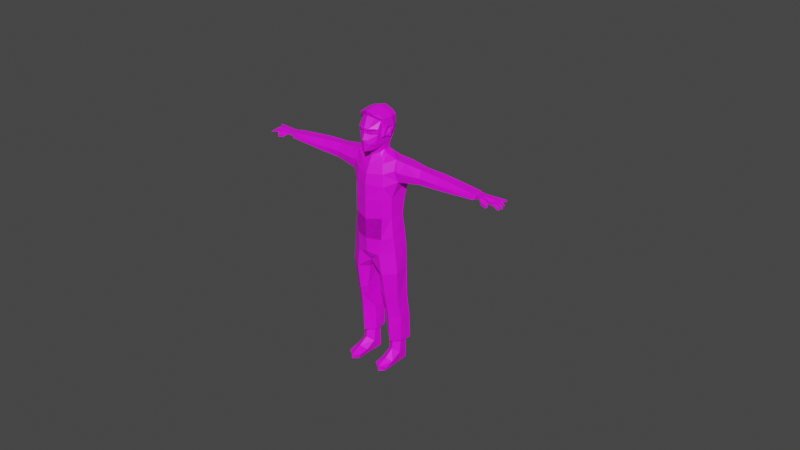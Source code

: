 # Source: dzltmblend.blend  (saved by Blender 2.93.20; exported with 4.5.12 LTS)
import bpy
from mathutils import Matrix  # noqa: F401  (used for matrix-valued properties, if any)

bpy.ops.wm.read_factory_settings(use_empty=True)
scene = bpy.context.scene
scene.name = 'Scene'

# ---- collections
col_collection = bpy.data.collections.new('Collection'); scene.collection.children.link(col_collection)

# ---- images (referenced by path relative to the original .blend; pixels are not part of the script)
import os
ASSET_DIR = os.environ.get("B2B_ASSET_DIR", "")  # directory of the original .blend (textures are referenced by path, not embedded)
HERE = os.path.dirname(os.path.abspath(__file__))  # packed textures are extracted next to this script under _unpacked/

def load_image(name, relpath, width, height, colorspace="sRGB"):
    """Load a texture the original file referenced (path relative to the .blend, or extracted next to this script)."""
    p = next((c for c in (os.path.join(HERE, relpath), os.path.join(ASSET_DIR, relpath)) if relpath and os.path.exists(c)), "")
    if p:
        img = bpy.data.images.load(p, check_existing=True)
        img.name = name
    else:  # same state as the original file: an image datablock whose file is absent (Cycles renders it pink)
        img = bpy.data.images.new(name, width, height)
        img.source = "FILE"
        img.filepath = "//" + (relpath or name)
    img.colorspace_settings.name = colorspace
    return img
img_color_palette_png = load_image('Color Palette.png', 'Color Palette.png', 1024, 1024, 'sRGB')

# ---- materials (node trees are filled in below, after node groups)
mat_renkpaleti = bpy.data.materials.new('RenkPaleti')

# ---- material node trees
mat_renkpaleti.use_nodes = True; mat_renkpaleti.node_tree.nodes.clear()
_N = mat_renkpaleti.node_tree.nodes; _L = mat_renkpaleti.node_tree.links
n0 = _N.new('ShaderNodeBsdfPrincipled'); n0.name = 'Principled BSDF'; n0.location = (10, 300)
n0.distribution = 'GGX'
n0.subsurface_method = 'BURLEY'
n0.inputs[3].default_value = 1.45
n0.inputs[27].default_value = (0.0, 0.0, 0.0, 1.0)
n0.inputs[28].default_value = 1.0
n1 = _N.new('ShaderNodeOutputMaterial'); n1.name = 'Material Output'; n1.location = (300, 300)
n2 = _N.new('ShaderNodeTexImage'); n2.name = 'Image Texture'; n2.location = (-280, 280)
n2.image = img_color_palette_png
_L.new(n0.outputs[0], n1.inputs[0])
_L.new(n2.outputs[0], n0.inputs[0])
n1.is_active_output = True

# ---- world
world_world = bpy.data.worlds.new('World'); scene.world = world_world
world_world.use_nodes = True; world_world.node_tree.nodes.clear()
_N = world_world.node_tree.nodes; _L = world_world.node_tree.links
n0 = _N.new('ShaderNodeOutputWorld'); n0.name = 'World Output'; n0.location = (300, 300)
n1 = _N.new('ShaderNodeBackground'); n1.name = 'Background'; n1.location = (10, 300)
n1.inputs[0].default_value = (0.05088, 0.05088, 0.05088, 1.0)
_L.new(n1.outputs[0], n0.inputs[0])
n0.is_active_output = True
world_world.color = (0.05088, 0.05088, 0.05088)
world_world.use_sun_shadow = False
world_world.sun_shadow_jitter_overblur = 0.0

# ---- meshes
me_plane = bpy.data.meshes.new('Plane')
me_plane.from_pydata([(0.07906, 1.498, 1.759), (0.1097, 1.44, 1.579), (0.0, 1.425, 1.798), (0.0, 1.315, 1.598), (0.1097, 1.42, 1.576), (0.07906, 1.498, 1.759), (0.1097, 1.44, 1.579), (0.3726, 1.642, 1.759), (0.3428, 1.618, 1.612), (0.0, 1.361, 1.541), (0.1698, 1.47, 1.433), (0.3211, 1.631, 1.45), (0.0, 1.375, 1.469), (0.0, 1.392, 1.362), (0.1292, 1.51, 1.229), (0.0, 1.409, 1.182), (0.3211, 1.631, 1.45), (0.3211, 1.631, 1.45), (0.2706, 1.697, 1.298), (0.1292, 1.51, 1.229), (0.3643, 1.929, 1.479), (0.3476, 1.894, 1.401), (0.3748, 1.919, 1.629), (0.3848, 1.923, 1.774), (0.0, 1.425, 1.798), (0.0, 1.425, 1.798), (0.1361, 1.467, 1.961), (0.0, 1.414, 1.97), (0.0, 1.414, 1.97), (0.3719, 1.636, 1.951), (0.1361, 1.467, 1.961), (0.0, 1.414, 1.97), (0.2309, 1.641, 2.289), (0.0, 1.57, 2.339), (0.3719, 1.779, 2.188), (0.3848, 1.933, 1.947), (0.3848, 1.933, 1.947), (0.1543, 1.685, 1.189), (0.0, 1.548, 1.149), (0.2496, 1.892, 1.261), (0.3638, 2.017, 1.476), (0.3281, 1.987, 1.357), (0.0, 1.382, 1.43), (0.0, 1.385, 1.407), (0.2664, 1.539, 2.402), (0.0, 1.739, 1.153), (0.0, 1.515, 2.516), (0.4538, 1.81, 2.244), (0.3437, 1.749, 2.401), (0.0, 1.689, 2.517), (0.4575, 1.901, 2.25), (0.3437, 2.116, 2.441), (0.0, 2.081, 2.561), (0.465, 2.187, 2.256), (0.4575, 1.901, 2.25), (0.4538, 1.81, 2.244), (0.4575, 1.901, 2.25), (0.5018, 2.237, 1.955), (0.5029, 1.962, 1.977), (0.3727, 1.782, 1.632), (0.4789, 1.865, 1.977), (0.4342, 1.824, 1.676), (0.3855, 2.017, 1.94), (0.4538, 1.81, 2.244), (0.3864, 1.815, 1.954), (0.4789, 1.865, 1.977), (0.3864, 1.815, 1.954), (0.3437, 2.359, 2.413), (0.445, 1.881, 1.674), (0.3855, 2.202, 1.921), (0.4619, 2.126, 1.631), (0.3714, 2.061, 1.604), (0.427, 2.421, 2.251), (0.0, 2.427, 2.482), (0.3631, 2.517, 1.921), (0.3422, 2.432, 1.618), (0.3689, 2.312, 1.518), (0.3462, 2.265, 1.393), (0.3437, 2.359, 2.413), (0.0, 2.427, 2.482), (0.3462, 2.265, 1.393), (0.0, 2.525, 2.317), (0.0, 2.616, 1.91), (0.0, 2.522, 1.611), (0.0, 2.395, 1.503), (0.3462, 2.265, 1.393), (0.3462, 2.265, 1.393), (0.0, 2.347, 1.371), (0.0, 2.347, 1.371), (0.3462, 2.265, 1.393), (0.3462, 2.265, 1.393), (0.0, 2.347, 1.371), (0.3096, 2.262, 1.283), (0.0, 2.451, 1.051), (0.0, 2.34, 1.246), (0.3748, 1.919, 1.629), (0.3855, 2.017, 1.94), (0.3855, 2.098, 1.921), (0.3714, 2.034, 1.604), (0.4391, 2.043, 1.653), (0.4976, 2.13, 1.911), (0.4962, 2.176, 1.921), (0.4385, 2.075, 1.635), (0.4949, 2.146, 1.777), (0.3778, 2.082, 1.775), (0.4902, 2.1, 1.773), (0.3778, 2.144, 1.777), (0.3799, 1.959, 1.768), (0.2876, 2.04, 1.146), (0.2888, 2.292, 1.122), (0.233, 1.894, 1.075), (0.0, 1.747, 0.9563), (0.3739, 2.064, 1.024), (0.3223, 1.868, 0.9604), (0.0, 2.368, 1.091), (0.0, 1.702, 0.8503), (0.1049, 1.413, 1.931), (0.3265, 1.557, 1.941), (0.1096, 1.423, 1.973), (0.3224, 1.559, 1.974), (0.08389, 1.447, 1.919), (0.3137, 1.594, 1.924), (0.0919, 1.453, 1.967), (0.3224, 1.597, 1.958), (0.2055, 1.483, 1.98), (0.1993, 1.505, 1.927), (0.2062, 1.475, 1.942), (0.1929, 1.516, 1.963), (0.157, 1.504, 1.803), (0.2019, 1.529, 1.772), (0.1766, 1.513, 1.855), (0.2306, 1.541, 1.827), (0.2019, 1.529, 1.772), (0.1892, 1.553, 1.773), (0.2179, 1.566, 1.828), (0.1443, 1.528, 1.804), (0.164, 1.538, 1.856), (0.157, 1.504, 1.803), (0.2019, 1.529, 1.772), (0.1766, 1.513, 1.855), (0.2306, 1.541, 1.827), (0.5286, 1.604, -0.4413), (0.1698, 1.47, 1.433), (0.0, 1.382, 1.43), (0.0, 1.385, 1.407), (0.1698, 1.47, 1.433), (0.0, 1.385, 1.407), (0.1698, 1.47, 1.433), (0.0, 1.382, 1.43), (0.1698, 1.516, 1.432), (0.0, 1.429, 1.425), (0.1698, 1.516, 1.432), (0.7673, 2.04, 0.917), (0.4277, 1.773, 0.7695), (0.0, 1.623, 0.7048), (0.7991, 1.884, 0.577), (0.5066, 1.69, 0.4434), (0.0, 1.487, 0.4195), (0.92, 1.941, 0.2167), (0.5286, 1.604, -1.061), (0.55, 1.644, 0.02478), (0.0, 1.43, 0.06052), (0.0, 1.42, -0.4612), (0.7256, 1.85, -1.056), (0.0, 1.425, -1.151), (0.4832, 1.609, -1.843), (0.7964, 1.852, -1.775), (0.0, 1.439, -1.849), (0.4126, 1.571, -2.422), (0.856, 1.881, -2.276), (0.0, 1.463, -2.353), (0.5135, 1.585, -3.114), (0.9297, 1.873, -3.053), (0.5448, 1.722, -4.013), (0.877, 1.96, -3.953), (0.544, 1.776, -4.296), (0.8535, 1.992, -4.232), (0.5633, 1.861, -4.859), (0.8955, 2.119, -4.831), (0.5663, 1.916, -5.802), (0.8325, 2.189, -5.807), (0.0, 1.568, -2.587), (0.0, 1.672, -2.725), (0.1791, 1.829, -3.106), (0.2743, 1.806, -3.897), (0.288, 1.871, -4.21), (0.2269, 2.123, -4.847), (0.273, 2.19, -5.8), (0.877, 2.101, -4.084), (0.9095, 2.58, -5.803), (0.0, 2.548, -0.9998), (0.8495, 2.36, -0.3881), (0.7938, 2.309, -1.038), (0.8287, 2.386, -1.668), (0.8735, 2.406, -2.17), (0.9095, 2.385, -2.98), (0.9095, 2.408, -4.066), (0.9095, 2.528, -4.843), (0.5576, 2.536, 0.8639), (0.3412, 2.355, 1.055), (1.095, 2.09, 0.8511), (0.7991, 1.884, 0.577), (1.688, 2.16, 0.7772), (1.695, 2.007, 0.5449), (1.692, 2.025, 0.3349), (0.9525, 1.892, 0.5438), (1.078, 2.545, 0.8224), (1.661, 2.489, 0.7522), (1.688, 2.16, 0.7772), (1.661, 2.489, 0.7522), (2.305, 2.467, 0.7408), (2.403, 2.368, 0.7347), (2.388, 2.154, 0.7303), (2.367, 2.025, 0.3612), (2.388, 2.154, 0.7303), (1.695, 2.007, 0.5449), (2.392, 2.032, 0.5206), (3.775, 2.076, 0.6167), (3.753, 2.03, 0.4502), (3.808, 2.085, 0.6002), (3.777, 2.084, 0.4642), (2.52, 2.454, 0.7347), (3.756, 2.411, 0.6236), (3.827, 2.389, 0.5999), (0.0, 2.587, 0.8921), (0.0, 2.695, 0.4411), (0.9691, 2.603, 0.4535), (0.5576, 2.609, 0.4518), (1.699, 2.545, 0.4612), (2.31, 2.51, 0.4324), (2.517, 2.486, 0.4278), (3.75, 2.368, 0.4522), (0.0, 2.595, 0.07164), (0.0, 2.548, -0.412), (3.822, 2.393, 0.4912), (0.5576, 2.497, 0.1797), (0.9333, 2.482, 0.1863), (1.699, 2.456, 0.2124), (2.311, 2.438, 0.2382), (0.9143, 1.939, 0.5387), (0.0, 2.604, -1.672), (0.7333, 1.86, -0.369), (0.0, 2.674, -2.175), (0.0, 1.672, -2.725), (0.0, 1.672, -2.725), (0.0, 1.672, -2.725), (0.1989, 2.414, -3.078), (0.2241, 2.414, -4.001), (0.5135, 1.585, -3.114), (0.5835, 2.558, -3.023), (0.5835, 2.542, -4.001), (0.1791, 1.829, -3.106), (0.0, 2.674, -2.175), (0.0, 1.672, -2.725), (0.1989, 2.414, -3.078), (0.0, 2.674, -2.175), (0.0, 2.574, -2.602), (0.5835, 2.542, -4.001), (0.5835, 2.675, -4.787), (0.5835, 2.665, -5.825), (0.2093, 2.597, -4.855), (0.2764, 2.627, -5.785), (0.5286, 1.604, -1.061), (0.0, 1.425, -1.151), (0.4832, 1.609, -1.843), (0.0, 1.439, -1.849), (0.5286, 1.604, -1.061), (0.0, 1.425, -1.151), (0.4832, 1.609, -1.843), (0.0, 1.439, -1.849), (3.856, 2.381, 0.5986), (3.852, 2.289, 0.6008), (4.012, 2.365, 0.5944), (3.996, 2.014, 0.6023), (3.838, 2.076, 0.5989), (3.844, 2.18, 0.5999), (3.998, 2.147, 0.6022), (4.007, 2.238, 0.6078), (4.011, 2.37, 0.5963), (3.996, 2.014, 0.6023), (4.373, 2.307, 0.5907), (4.398, 2.22, 0.5931), (4.325, 2.399, 0.5938), (4.122, 1.931, 0.4979), (4.246, 1.976, 0.5551), (4.322, 1.889, 0.4731), (4.36, 1.925, 0.5083), (4.557, 2.1, 0.583), (4.579, 2.177, 0.5771), (4.549, 2.298, 0.5837), (4.559, 2.229, 0.5786), (4.52, 2.359, 0.5838), (4.505, 2.423, 0.5867), (4.702, 2.402, 0.578), (4.696, 2.453, 0.5792), (4.708, 2.314, 0.4753), (4.707, 2.248, 0.473), (4.754, 2.079, 0.4537), (4.76, 2.144, 0.454), (4.727, 2.036, 0.4529), (4.555, 2.049, 0.558), (4.529, 1.977, 0.5571), (10.31, 5.015, 1.447), (4.703, 1.956, 0.4611), (4.26, 2.005, 0.5913), (4.375, 2.092, 0.5434), (3.851, 2.288, 0.5286), (4.019, 2.257, 0.5227), (3.855, 2.38, 0.5263), (4.014, 2.381, 0.5345), (3.843, 2.179, 0.5276), (4.011, 2.145, 0.5217), (3.994, 2.015, 0.5305), (3.836, 2.071, 0.5044), (3.994, 2.015, 0.5305), (4.398, 2.209, 0.5152), (4.371, 2.308, 0.519), (4.399, 2.066, 0.5142), (4.258, 2.006, 0.5195), (4.323, 2.399, 0.522), (4.12, 1.931, 0.4261), (4.218, 1.991, 0.456), (4.316, 1.887, 0.4015), (4.358, 1.926, 0.4366), (4.554, 2.059, 0.507), (4.533, 1.97, 0.5078), (4.577, 2.18, 0.5076), (4.552, 2.112, 0.5132), (4.546, 2.23, 0.5081), (4.547, 2.305, 0.512), (4.521, 2.358, 0.5124), (4.503, 2.424, 0.515), (4.699, 2.406, 0.5375), (4.701, 2.45, 0.5399), (4.71, 2.258, 0.4441), (4.71, 2.308, 0.4466), (4.763, 2.141, 0.428), (4.756, 2.08, 0.4274), (4.727, 2.035, 0.4177), (4.706, 1.956, 0.4312), (4.258, 2.006, 0.5195), (4.554, 2.059, 0.507), (4.533, 1.97, 0.5078), (3.815, 2.277, 0.4824), (3.798, 2.169, 0.4742), (3.823, 2.298, 0.6022), (3.814, 2.188, 0.6012), (0.5783, 2.013, -6.153), (0.8046, 2.216, -5.883), (0.8067, 2.481, -5.89), (0.5834, 2.556, -5.89), (0.5811, 2.061, -5.882), (0.3379, 2.209, -5.879), (0.3375, 2.472, -5.895), (0.8017, 2.147, -6.293), (0.3436, 2.151, -6.296), (0.7986, 2.493, -6.298), (0.3379, 2.209, -5.879), (0.5834, 2.58, -6.299), (0.3375, 2.491, -6.3), (0.5865, 1.683, -6.358), (0.8193, 1.753, -6.449), (0.3431, 1.786, -6.471), (0.5954, 1.284, -6.523), (0.8328, 1.438, -6.536), (0.7614, 1.438, -6.669), (0.5977, 1.272, -6.671), (0.4026, 1.438, -6.676), (0.3443, 1.438, -6.507), (0.3443, 1.438, -6.507), (0.3518, 2.509, -6.629), (0.4026, 1.785, -6.671), (0.7716, 1.778, -6.669), (0.4026, 1.785, -6.671), (0.3732, 2.156, -6.649), (0.7753, 2.507, -6.631), (0.7595, 2.162, -6.663), (0.578, 2.604, -6.673), (2.339, 2.233, 0.2993), (3.751, 2.203, 0.4512), (2.523, 2.229, 0.3191), (2.536, 2.427, 0.2717)], [(11, 16), (16, 17), (17, 18), (14, 19), (2, 24), (24, 25), (27, 28), (26, 30), (28, 31), (35, 36), (50, 54), (47, 55), (54, 56), (47, 63), (77, 80), (77, 86), (86, 85), (87, 88), (77, 89), (85, 90), (88, 91), (129, 132), (155, 201), (212, 214), (203, 215), (182, 243), (243, 244), (244, 245), (171, 248), (248, 249), (245, 253), (252, 255), (250, 257), (357, 352), (367, 368), (368, 369), (367, 371), (371, 373)], [(2, 3, 1, 0), (1, 0, 5, 6), (6, 8, 7, 5), (3, 9, 1), (10, 11, 8, 1), (9, 12, 10, 1), (10, 13, 15, 14), (10, 14, 18, 11), (11, 18, 21, 20), (11, 20, 22, 8), (23, 7, 8, 22), (29, 26, 0, 7), (0, 26, 27, 2), (34, 32, 26, 29), (26, 32, 33, 27), (23, 35, 29, 7), (14, 15, 38, 37), (20, 21, 41, 40), (18, 14, 37, 39), (21, 18, 39, 41), (13, 10, 43), (12, 42, 10), (37, 38, 45, 39), (34, 32, 44, 47), (32, 33, 46, 44), (44, 48, 49, 46), (47, 50, 48, 44), (48, 51, 52, 49), (60, 58, 50, 47), (53, 51, 48, 50), (50, 58, 57, 53), (34, 64, 60, 47), (64, 60, 65, 66), (60, 64, 59, 61), (61, 59, 22, 68), (60, 61, 68, 58), (22, 62, 58, 68), (57, 58, 62, 69), (69, 106, 71, 70, 57), (29, 36, 62, 34), (36, 69, 106, 71, 22), (53, 72, 67, 51), (73, 52, 51, 67), (74, 72, 53, 57), (70, 75, 74, 57), (71, 76, 75, 70), (22, 20, 40, 71), (76, 71, 40, 77), (67, 73, 79, 78), (73, 67, 72, 81), (74, 82, 81, 72), (75, 83, 82, 74), (76, 84, 83, 75), (77, 87, 84, 76), (41, 92, 77, 40), (87, 77, 92, 94), (94, 92, 109, 114), (71, 106, 69, 97, 104, 98), (62, 69, 97, 96), (22, 62, 96, 107, 95), (22, 71, 98, 95), (95, 99, 105, 107), (98, 104, 103, 102), (95, 98, 102, 99), (96, 97, 101, 100), (100, 105, 103, 101), (105, 99, 102, 103), (103, 104, 97, 101), (105, 100, 96, 107), (92, 41, 108, 109), (39, 45, 111, 110), (39, 110, 108, 41), (108, 110, 113, 112), (111, 115, 113, 110), (119, 124, 126, 117), (123, 121, 125, 120, 122, 127), (117, 126, 125, 121), (119, 117, 121, 123), (118, 124, 127, 122), (116, 118, 122, 120), (131, 130, 128, 129), (126, 124, 118, 116), (125, 126, 116, 120), (127, 124, 119, 123), (140, 139, 137, 138), (128, 130, 136, 135), (129, 128, 135, 133), (131, 129, 133, 134), (130, 131, 134, 136), (10, 42, 143, 142), (43, 10, 142, 144), (142, 143, 148, 147), (10, 43, 146, 145), (147, 148, 150, 151), (145, 146, 150, 149), (112, 113, 153, 152), (113, 115, 154, 153), (153, 154, 157, 156), (152, 153, 156, 155), (156, 157, 161, 160), (156, 160, 158, 155), (160, 161, 162, 141), (141, 162, 164, 159), (163, 159, 165, 166), (159, 164, 167, 165), (166, 165, 168, 169), (165, 167, 170, 168), (169, 168, 171, 172), (172, 171, 173, 174), (174, 173, 175, 176), (176, 175, 177, 178), (178, 177, 179, 180), (168, 170, 181, 182), (171, 168, 182, 183), (173, 171, 183, 184), (175, 173, 184, 185), (186, 177, 175, 185), (187, 179, 177, 186), (174, 176, 188), (166, 193, 192, 163), (169, 194, 193, 166), (172, 195, 194, 169), (174, 188, 196, 195, 172), (178, 197, 196, 188, 176), (189, 197, 178, 180), (152, 198, 199, 112), (152, 155, 205, 200), (203, 202, 200, 205), (205, 155, 158), (204, 203, 205, 158), (198, 152, 200, 206), (207, 206, 200, 202), (207, 209, 208, 202), (212, 202, 208, 209, 210, 211), (215, 216, 214, 208), (204, 213, 216, 203), (216, 218, 217, 212), (218, 220, 219, 217), (216, 213, 218), (221, 211, 212, 217, 222), (219, 217, 222, 223), (211, 221, 210), (227, 198, 206, 226), (226, 206, 209, 228), (221, 230, 229, 210), (210, 229, 228, 209), (222, 231, 230, 221), (231, 234, 223, 222), (236, 235, 227, 226), (228, 237, 236, 226), (229, 238, 237, 228), (230, 229, 238, 239), (220, 218, 379, 344), (231, 230, 239), (204, 158, 236, 237), (213, 204, 237, 238, 378), (218, 213, 378, 380, 379), (225, 224, 198, 227), (232, 225, 227, 235), (241, 158, 160, 141), (163, 241, 141, 159), (236, 158, 241, 191), (192, 191, 241, 163), (233, 232, 235, 236, 191), (192, 190, 233, 191), (193, 240, 190, 192), (194, 242, 240, 193), (242, 194, 182), (196, 250, 249, 195), (250, 247, 246, 249), (242, 194, 195, 249, 246), (242, 246, 254, 252), (183, 246, 254, 251), (256, 254, 251, 253), (256, 255, 254), (197, 258, 257, 196), (189, 259, 258, 197), (184, 251, 254, 247), (258, 260, 247, 257), (184, 247, 260, 186, 185), (259, 261, 260, 258), (187, 186, 260, 261), (108, 112, 199, 109), (93, 114, 109, 199), (198, 224, 93, 199), (183, 251, 184), (262, 263, 265, 264), (266, 267, 269, 268), (288, 326, 315, 281), (278, 309, 307, 277), (297, 337, 336, 298), (276, 279, 273), (272, 278, 277), (273, 312, 311, 276), (295, 335, 329, 289), (276, 311, 307, 277), (290, 328, 334, 296), (305, 317, 340, 304), (277, 307, 309, 272), (296, 334, 335, 295), (275, 274, 313, 310), (294, 333, 331, 292), (341, 317, 305, 300), (327, 287, 305, 317), (300, 299, 338, 341), (307, 306, 308, 309), (307, 311, 310, 306), (313, 310, 311, 312), (311, 317, 318, 314), (307, 315, 317, 311), (309, 316, 315, 307), (309, 319, 316), (318, 321, 320, 314), (321, 323, 322, 320), (315, 326, 327, 317), (316, 329, 328, 315), (319, 331, 330, 316), (331, 333, 332, 330), (329, 335, 334, 328), (326, 336, 337, 327), (324, 338, 339, 325), (317, 341, 342, 340), (282, 319, 309, 278), (287, 327, 337, 297), (298, 336, 326, 288), (276, 311, 314, 279), (281, 315, 328, 290), (279, 314, 320, 283), (220, 219, 223, 234, 343, 344), (289, 329, 316, 280), (272, 309, 308, 270), (280, 316, 330, 291), (270, 271, 306, 308), (283, 320, 322, 285), (292, 331, 319, 282), (286, 323, 321, 284), (293, 332, 333, 294), (274, 313, 312, 273), (285, 322, 323, 286), (291, 330, 332, 293), (271, 275, 310, 306), (275, 274, 279, 276), (305, 287, 288, 281), (298, 288, 287, 297), (295, 289, 290, 296), (281, 290, 289, 280), (294, 292, 291, 293), (280, 291, 292, 282), (282, 278, 280), (281, 280, 278, 277), (276, 307, 281, 305), (276, 279, 304, 305), (279, 283, 284, 304), (285, 286, 284, 283), (277, 276, 305, 281), (234, 223, 270, 308), (276, 277, 271, 275), (274, 275, 346, 219), (271, 345, 346, 275), (270, 223, 345, 271), (220, 313, 274, 219), (277, 278, 270, 271), (310, 313, 220, 344), (344, 343, 306, 310), (343, 234, 308, 306), (301, 342, 339, 303), (299, 300, 301, 303), (300, 305, 304, 301), (340, 342, 301, 304), (284, 321, 340, 304), (348, 180, 179, 351), (189, 180, 348, 349), (259, 189, 349, 350), (351, 179, 187, 352), (261, 259, 350, 353), (261, 353, 352, 187), (354, 348, 351, 347), (352, 355, 347, 351), (354, 356, 349, 348), (350, 349, 356, 358), (353, 350, 358, 359), (355, 357, 353, 359), (361, 354, 347, 360), (360, 347, 355, 362), (361, 360, 363, 364), (366, 363, 369, 367), (365, 364, 363, 366), (360, 362, 369, 363), (361, 364, 365, 372), (369, 362, 373, 367), (374, 373, 362, 355), (376, 354, 361, 372), (374, 355, 359, 370), (375, 356, 354, 376), (377, 370, 359, 358), (358, 356, 375, 377), (365, 366, 367, 373, 374, 370, 377, 375, 376, 372), (229, 230, 381, 238), (379, 380, 381, 231), (381, 380, 378, 238), (230, 231, 381), (339, 338, 299, 303), (379, 231, 234, 343), (343, 344, 379)])
_uv = me_plane.uv_layers.new(name='UVMap')
_uv.uv.foreach_set('vector', [0.3108, 0.5276, 0.3108, 0.5258, 0.3098, 0.5261, 0.3101, 0.5276, 1.671, 0.5523, 1.671, 0.5523, 1.671, 0.5523, 1.671, 0.5523, 0.3095, 0.5261, 0.3095, 0.5244, 0.3083, 0.5239, 0.308, 0.5261, 0.3108, 0.5258, 0.3103, 0.5256, 0.3098, 0.5261, 0.308, 0.5253, 0.308, 0.5266, 0.3068, 0.527, 0.3068, 0.525, 0.307, 0.5241, 0.3075, 0.524, 0.308, 0.5253, 0.3068, 0.525, 0.2932, 0.5243, 0.2946, 0.5249, 0.2946, 0.5263, 0.2935, 0.5259, 0.2824, 0.5168, 0.284, 0.5169, 0.2836, 0.5185, 0.2823, 0.5181, 0.2823, 0.5181, 0.2836, 0.5185, 0.2829, 0.5202, 0.2823, 0.5206, 0.2823, 0.5181, 0.2823, 0.5206, 0.2811, 0.5206, 0.281, 0.5182, 0.3172, 0.5251, 0.315, 0.5253, 0.3148, 0.5265, 0.3172, 0.5263, 0.326, 0.5231, 0.3277, 0.5232, 0.3282, 0.5216, 0.326, 0.5216, 0.3282, 0.5216, 0.3277, 0.5232, 0.3287, 0.5233, 0.3288, 0.5219, 0.3419, 0.7311, 0.3419, 0.7312, 0.3422, 0.7312, 0.3421, 0.7311, 0.3442, 0.7308, 0.3442, 0.7311, 0.3443, 0.7311, 0.3443, 0.7309, 0.3121, 0.8833, 0.3121, 0.8832, 0.3119, 0.8832, 0.3119, 0.8834, 0.2863, 0.5263, 0.2863, 0.5276, 0.2854, 0.5269, 0.2853, 0.5253, 0.2823, 0.5206, 0.2829, 0.5202, 0.2833, 0.5209, 0.2824, 0.5213, 0.2858, 0.5244, 0.2863, 0.5263, 0.2853, 0.5253, 0.2844, 0.5236, 0.2829, 0.5202, 0.2836, 0.5185, 0.284, 0.5201, 0.2833, 0.5209, 0.2946, 0.5249, 0.2932, 0.5243, 0.2946, 0.5245, 0.3075, 0.524, 0.3078, 0.5239, 0.308, 0.5253, 1.221, 0.9024, 1.223, 0.9265, 1.205, 0.9129, 1.209, 0.8788, 0.4284, 0.8181, 0.4425, 0.8292, 0.4366, 0.8415, 0.4191, 0.8246, 0.37, 0.8188, 0.3718, 0.8192, 0.3717, 0.8206, 0.3696, 0.8197, 0.4496, 0.8965, 0.4489, 0.8985, 0.4521, 0.8979, 0.4521, 0.8963, 0.3786, 0.912, 0.3778, 0.9118, 0.3786, 0.9137, 0.3805, 0.9145, 0.4489, 0.8985, 0.4489, 0.902, 0.4521, 0.9016, 0.4521, 0.8979, 0.3791, 0.9095, 0.3782, 0.9092, 0.3778, 0.9118, 0.3786, 0.912, 0.3753, 0.9109, 0.3753, 0.9128, 0.3786, 0.9137, 0.3778, 0.9118, 0.3778, 0.9118, 0.3782, 0.9092, 0.3759, 0.908, 0.3753, 0.9109, 0.4338, 0.9138, 0.4337, 0.9116, 0.4329, 0.9118, 0.433, 0.9143, 1.671, 0.5523, 1.671, 0.5523, 1.671, 0.5523, 1.671, 0.5523, 0.451, 0.9152, 0.4501, 0.9148, 0.4504, 0.9118, 0.451, 0.9123, 0.3329, 0.5262, 0.3334, 0.5259, 0.3334, 0.527, 0.3328, 0.5266, 0.3791, 0.9095, 0.3805, 0.907, 0.38, 0.9068, 0.3782, 0.9092, 0.4376, 0.9135, 0.4371, 0.9165, 0.4381, 0.917, 0.4381, 0.9141, 0.4168, 0.917, 0.4168, 0.9144, 0.4157, 0.9149, 0.4157, 0.9167, 0.3965, 0.9133, 0.3966, 0.9147, 0.3968, 0.9163, 0.3975, 0.916, 0.3975, 0.9128, 0.3109, 0.8834, 0.3108, 0.8832, 0.3108, 0.8832, 0.3107, 0.8834, 0.2852, 0.7044, 0.2827, 0.7044, 0.2831, 0.7029, 0.2837, 0.7012, 0.2851, 0.7014, 0.3753, 0.9109, 0.3732, 0.91, 0.3732, 0.9117, 0.3753, 0.9128, 0.4521, 0.9049, 0.4521, 0.9016, 0.4489, 0.902, 0.4489, 0.9043, 0.3735, 0.9068, 0.3732, 0.91, 0.3753, 0.9109, 0.3759, 0.908, 0.378, 0.9056, 0.3753, 0.9045, 0.3735, 0.9068, 0.3759, 0.908, 0.3786, 0.9056, 0.3767, 0.904, 0.3753, 0.9045, 0.378, 0.9056, 0.2811, 0.5206, 0.2823, 0.5206, 0.2824, 0.5213, 0.2814, 0.5217, 0.2823, 0.5236, 0.2814, 0.5217, 0.2824, 0.5213, 0.2832, 0.5232, 1.671, 0.5523, 1.671, 0.5523, 1.671, 0.5523, 1.671, 0.5523, 0.4328, 0.9178, 0.4295, 0.9173, 0.4288, 0.9158, 0.4329, 0.9163, 0.4294, 0.9127, 0.4329, 0.9125, 0.4329, 0.9163, 0.4288, 0.9158, 0.4294, 0.9098, 0.4327, 0.9097, 0.4329, 0.9125, 0.4294, 0.9127, 0.3949, 0.9128, 0.3949, 0.9164, 0.3937, 0.9167, 0.3938, 0.9133, 0.3026, 0.5255, 0.3054, 0.5254, 0.3054, 0.5265, 0.3024, 0.5265, 0.2833, 0.5209, 0.2841, 0.523, 0.2832, 0.5232, 0.2824, 0.5213, 0.3054, 0.5254, 0.3026, 0.5255, 0.3029, 0.5246, 0.3054, 0.5244, 0.3054, 0.5244, 0.3029, 0.5246, 0.3031, 0.5234, 0.3054, 0.5232, 1.891, 0.898, 1.893, 0.9203, 1.893, 0.9384, 1.882, 0.9339, 1.886, 0.9175, 1.888, 0.8969, 1.855, 0.7153, 1.855, 0.7371, 1.854, 0.725, 1.855, 0.7153, 1.856, 0.7512, 1.856, 0.7892, 1.856, 0.7892, 1.856, 0.7681, 1.856, 0.7512, 1.716, 0.8815, 1.699, 0.8802, 1.702, 0.8799, 1.716, 0.8815, 0.3147, 0.5239, 0.3137, 0.5243, 0.3136, 0.5254, 0.3147, 0.5251, 0.3306, 0.5249, 0.3306, 0.5263, 0.3298, 0.5263, 0.3301, 0.5251, 0.3338, 0.5272, 0.3334, 0.5264, 0.3337, 0.5259, 0.3338, 0.5261, 0.28, 0.5272, 0.2795, 0.5267, 0.2797, 0.5257, 0.28, 0.5259, 0.3136, 0.5265, 0.3136, 0.5254, 0.3132, 0.5255, 0.3133, 0.5267, 0.3136, 0.5254, 0.3137, 0.5243, 0.3135, 0.5243, 0.3132, 0.5255, 0.3298, 0.5263, 0.3306, 0.5263, 0.3306, 0.5274, 0.3298, 0.5275, 0.3136, 0.5254, 0.3136, 0.5265, 0.3146, 0.5265, 0.3147, 0.5251, 0.2841, 0.523, 0.2833, 0.5209, 0.285, 0.5212, 0.2854, 0.5232, 0.2766, 0.5168, 0.2749, 0.5154, 0.2752, 0.5139, 0.2769, 0.5153, 0.284, 0.5201, 0.2855, 0.5199, 0.285, 0.5212, 0.2833, 0.5209, 0.285, 0.5212, 0.2855, 0.5199, 0.2864, 0.5197, 0.286, 0.5213, 0.2752, 0.5139, 0.2754, 0.513, 0.2777, 0.5146, 0.2769, 0.5153, 0.4454, 0.9035, 0.4453, 0.9023, 0.4457, 0.9023, 0.4457, 0.9035, 0.3802, 0.9145, 0.3805, 0.9146, 0.3804, 0.9156, 0.3805, 0.9166, 0.38, 0.9165, 0.3801, 0.9156, 0.4453, 0.9012, 0.4453, 0.8999, 0.4456, 0.9, 0.4457, 0.9013, 0.4094, 0.911, 0.4091, 0.9109, 0.4091, 0.9106, 0.4094, 0.9106, 0.4201, 0.9103, 0.4201, 0.9093, 0.4204, 0.9092, 0.4204, 0.9103, 0.422, 0.9023, 0.422, 0.9027, 0.4217, 0.9027, 0.4217, 0.9022, 1.657, 0.7592, 1.649, 0.7589, 1.65, 0.7524, 1.657, 0.7519, 0.4457, 0.9023, 0.4453, 0.9023, 0.4453, 0.9014, 0.4457, 0.9013, 0.4456, 0.9, 0.4453, 0.8999, 0.4453, 0.8987, 0.4457, 0.8987, 0.4204, 0.9092, 0.4201, 0.9093, 0.4201, 0.908, 0.4204, 0.9078, 0.07312, 0.8257, 0.07025, 0.8256, 0.07056, 0.823, 0.07312, 0.8228, 0.1497, 0.8225, 0.1497, 0.8201, 0.1508, 0.8198, 0.1508, 0.8222, 0.191, 0.8048, 0.191, 0.8072, 0.1897, 0.8071, 0.1897, 0.8048, 0.1497, 0.8195, 0.1497, 0.8168, 0.1507, 0.8171, 0.1507, 0.8198, 0.1897, 0.8048, 0.1897, 0.8077, 0.1884, 0.8077, 0.1884, 0.8048, 1.671, 0.5523, 1.671, 0.5523, 1.671, 0.5523, 1.671, 0.5523, 1.671, 0.5523, 1.671, 0.5523, 1.671, 0.5523, 1.671, 0.5523, 1.671, 0.5523, 1.671, 0.5523, 1.671, 0.5523, 1.671, 0.5523, 1.671, 0.5523, 1.671, 0.5523, 1.671, 0.5523, 1.671, 0.5523, 0.3345, 0.526, 0.3345, 0.5276, 0.3342, 0.5274, 0.3342, 0.5259, 0.3095, 0.5254, 0.3095, 0.5239, 0.3098, 0.5241, 0.3098, 0.5256, 0.8713, 0.9002, 0.8688, 0.9007, 0.8677, 0.8991, 0.8712, 0.895, 0.8159, 0.9046, 0.812, 0.9022, 0.8124, 0.9003, 0.8177, 0.9025, 0.8177, 0.9025, 0.8124, 0.9003, 0.8132, 0.8965, 0.8196, 0.8985, 0.8217, 0.9055, 0.8177, 0.9025, 0.8196, 0.8985, 0.823, 0.9012, 0.8196, 0.8985, 0.8132, 0.8965, 0.8142, 0.892, 0.8214, 0.8933, 0.8196, 0.8985, 0.8214, 0.8933, 0.8256, 0.8971, 0.823, 0.9012, 0.8214, 0.8933, 0.8142, 0.892, 0.8158, 0.8854, 0.8224, 0.8873, 0.8224, 0.8873, 0.8158, 0.8854, 0.8178, 0.8767, 0.8242, 0.8795, 0.8268, 0.8804, 0.8242, 0.8795, 0.826, 0.8695, 0.8298, 0.8715, 0.8242, 0.8795, 0.8178, 0.8767, 0.8198, 0.8679, 0.826, 0.8695, 0.04179, 0.9454, 0.04019, 0.9446, 0.04052, 0.9415, 0.04272, 0.9429, 0.1119, 0.9258, 0.09442, 0.9212, 0.09864, 0.9031, 0.1142, 0.9044, 0.04272, 0.9429, 0.04052, 0.9415, 0.04189, 0.938, 0.04404, 0.9389, 0.04404, 0.9389, 0.04189, 0.938, 0.04316, 0.9333, 0.04487, 0.9341, 0.04487, 0.9341, 0.04316, 0.9333, 0.04351, 0.9319, 0.04509, 0.9327, 0.04509, 0.9327, 0.04351, 0.9319, 0.0443, 0.929, 0.04605, 0.9296, 0.04605, 0.9296, 0.0443, 0.929, 0.04547, 0.9241, 0.04692, 0.9245, 0.07503, 0.9577, 0.07353, 0.9592, 0.07449, 0.96, 0.07503, 0.9605, 0.04189, 0.938, 0.04052, 0.9415, 0.03874, 0.9394, 0.04016, 0.9377, 0.04316, 0.9333, 0.04189, 0.938, 0.04016, 0.9377, 0.04162, 0.9337, 0.04351, 0.9319, 0.04316, 0.9333, 0.04162, 0.9337, 0.04208, 0.9321, 0.04257, 0.9287, 0.0443, 0.929, 0.04351, 0.9319, 0.04208, 0.9321, 0.04397, 0.9238, 0.04547, 0.9241, 0.0443, 0.929, 0.04257, 0.9287, 0.07703, 0.9338, 0.07718, 0.9323, 0.07778, 0.9331, 0.9136, 0.8719, 0.9206, 0.8732, 0.9197, 0.8813, 0.9137, 0.8812, 0.07675, 0.9429, 0.07958, 0.9434, 0.07951, 0.9461, 0.07662, 0.9456, 0.07665, 0.9387, 0.07941, 0.9391, 0.07958, 0.9434, 0.07675, 0.9429, 0.07703, 0.9338, 0.07778, 0.9331, 0.07944, 0.9332, 0.07941, 0.9391, 0.07665, 0.9387, 0.07782, 0.9291, 0.08002, 0.929, 0.07944, 0.9332, 0.07778, 0.9331, 0.07718, 0.9323, 0.08021, 0.9238, 0.08002, 0.929, 0.07782, 0.9291, 0.07809, 0.9238, 0.8712, 0.895, 0.8776, 0.8979, 0.875, 0.9008, 0.8713, 0.9002, 0.8217, 0.9055, 0.823, 0.9012, 0.825, 0.9012, 0.826, 0.9057, 0.8344, 0.9035, 0.8337, 0.9065, 0.826, 0.9057, 0.825, 0.9012, 0.825, 0.9012, 0.823, 0.9012, 0.8256, 0.8971, 0.835, 0.9009, 0.8344, 0.9035, 0.825, 0.9012, 0.8256, 0.8971, 0.8776, 0.8979, 0.8712, 0.895, 0.8721, 0.8907, 0.878, 0.8912, 0.8776, 0.8835, 0.878, 0.8912, 0.8721, 0.8907, 0.8733, 0.883, 0.878, 0.883, 0.878, 0.883, 0.878, 0.883, 0.878, 0.883, 0.4551, 0.6381, 0.4555, 0.624, 0.4555, 0.624, 0.4489, 0.6232, 0.4489, 0.6362, 0.4508, 0.6382, 0.4603, 0.6554, 0.4603, 0.6416, 0.456, 0.642, 0.4555, 0.656, 0.332, 0.6281, 0.3451, 0.6316, 0.3449, 0.6348, 0.3311, 0.6322, 0.4423, 0.6012, 0.4432, 0.6284, 0.4466, 0.6284, 0.4466, 0.6005, 0.375, 0.6649, 0.3749, 0.6638, 0.3722, 0.6635, 0.3718, 0.6637, 0.3449, 0.6348, 0.3451, 0.6316, 0.3718, 0.6395, 0.449, 0.6405, 0.4508, 0.6382, 0.4551, 0.6381, 0.4555, 0.6661, 0.4488, 0.6654, 0.4553, 0.6667, 0.4555, 0.6661, 0.4488, 0.6654, 0.4492, 0.6669, 0.4508, 0.6382, 0.449, 0.6405, 0.4489, 0.6362, 0.9029, 0.8778, 0.9031, 0.883, 0.8964, 0.883, 0.8976, 0.8781, 0.8976, 0.8781, 0.8964, 0.883, 0.8888, 0.8825, 0.8882, 0.8789, 0.3982, 0.6005, 0.3979, 0.5944, 0.4021, 0.5942, 0.4025, 0.6003, 0.4025, 0.6003, 0.4021, 0.5942, 0.4144, 0.594, 0.4154, 0.5997, 0.3733, 0.5999, 0.3731, 0.5964, 0.3979, 0.5944, 0.3982, 0.6005, 0.3731, 0.5964, 0.3718, 0.5973, 0.3718, 0.5995, 0.3733, 0.5999, 0.8977, 0.8746, 0.9025, 0.8742, 0.9029, 0.8778, 0.8976, 0.8781, 0.8882, 0.8789, 0.8878, 0.8756, 0.8977, 0.8746, 0.8976, 0.8781, 0.4021, 0.5942, 0.4017, 0.5903, 0.4138, 0.5889, 0.4144, 0.594, 0.3979, 0.5944, 0.4021, 0.5942, 0.4017, 0.5903, 0.3978, 0.591, 0.3384, 0.656, 0.3381, 0.6549, 0.3376, 0.6583, 0.3384, 0.6579, 0.3731, 0.5964, 0.3979, 0.5944, 0.3978, 0.591, 0.8664, 0.9098, 0.8677, 0.9198, 0.8607, 0.9198, 0.8608, 0.9098, 0.3804, 0.6283, 0.3807, 0.6419, 0.372, 0.642, 0.3721, 0.6297, 0.3762, 0.629, 0.3796, 0.6005, 0.3804, 0.6283, 0.3762, 0.629, 0.3762, 0.6253, 0.3762, 0.6006, 0.9102, 0.8772, 0.9104, 0.883, 0.9031, 0.883, 0.9029, 0.8778, 0.9098, 0.8724, 0.9102, 0.8772, 0.9029, 0.8778, 0.9025, 0.8742, 0.914, 0.8901, 0.9153, 0.8977, 0.9112, 0.8951, 0.9105, 0.8891, 0.9137, 0.8812, 0.914, 0.8901, 0.9105, 0.8891, 0.9104, 0.8811, 0.9223, 0.8972, 0.9153, 0.8977, 0.914, 0.8901, 0.9205, 0.8898, 0.9197, 0.8813, 0.9205, 0.8898, 0.914, 0.8901, 0.9137, 0.8812, 0.9093, 0.8661, 0.9098, 0.8724, 0.9025, 0.8742, 0.8977, 0.8746, 0.8981, 0.867, 0.8982, 0.8585, 0.9088, 0.8585, 0.9093, 0.8661, 0.8981, 0.867, 0.8974, 0.8505, 0.9084, 0.8499, 0.9088, 0.8585, 0.8982, 0.8585, 0.06949, 0.934, 0.07432, 0.9337, 0.07444, 0.9364, 0.06988, 0.9367, 0.06562, 0.9653, 0.0609, 0.9639, 0.06562, 0.96, 0.06868, 0.9238, 0.07052, 0.9241, 0.07086, 0.9294, 0.06902, 0.9297, 0.07052, 0.9241, 0.07236, 0.9239, 0.0728, 0.9289, 0.07086, 0.9294, 0.07432, 0.9337, 0.06949, 0.934, 0.06902, 0.9297, 0.07086, 0.9294, 0.0728, 0.9289, 1.671, 0.5523, 1.671, 0.5523, 1.671, 0.5523, 1.671, 0.5523, 0.06181, 0.9502, 0.06181, 0.9502, 0.06181, 0.9502, 0.06181, 0.9502, 0.07038, 0.9577, 0.06984, 0.9551, 0.06673, 0.9546, 0.06562, 0.9566, 0.07468, 0.953, 0.07517, 0.9552, 0.07517, 0.9502, 0.0656, 0.9547, 0.06376, 0.9544, 0.06379, 0.9502, 0.06562, 0.9506, 0.06562, 0.9598, 0.06383, 0.96, 0.06376, 0.9544, 0.0656, 0.9547, 0.06708, 0.9504, 0.06673, 0.9546, 0.06984, 0.9551, 0.07038, 0.9502, 0.06376, 0.9544, 0.06181, 0.9548, 0.06195, 0.9503, 0.06379, 0.9502, 0.07353, 0.9614, 0.07044, 0.9603, 0.07038, 0.9556, 0.07287, 0.9561, 0.07352, 0.9597, 0.06383, 0.96, 0.06221, 0.9598, 0.06181, 0.9548, 0.06376, 0.9544, 0.07353, 0.951, 0.07287, 0.9561, 0.07038, 0.9556, 0.07121, 0.9506, 0.285, 0.5212, 0.286, 0.5213, 0.286, 0.5236, 0.2854, 0.5232, 0.315, 0.5149, 0.3143, 0.5149, 0.3138, 0.5126, 0.3143, 0.5122, 0.8776, 0.8979, 0.878, 0.9052, 0.8761, 0.9052, 0.875, 0.9008, 0.06181, 0.9502, 0.06181, 0.9502, 0.06181, 0.9502, 0.8456, 0.9082, 0.8525, 0.9095, 0.8525, 0.9185, 0.8462, 0.9184, 0.8525, 0.9082, 0.8595, 0.9095, 0.8595, 0.9185, 0.8531, 0.9184, 0.4466, 0.6229, 0.448, 0.6232, 0.4486, 0.6197, 0.4471, 0.6193, 0.4467, 0.6414, 0.448, 0.6416, 0.448, 0.6391, 0.4462, 0.6388, 0.3711, 0.6535, 0.3705, 0.6535, 0.3705, 0.6547, 0.3711, 0.6548, 0.3986, 0.6005, 0.3986, 0.6005, 0.3986, 0.6005, 0.3469, 0.6586, 0.3469, 0.6586, 0.3466, 0.6612, 0.3467, 0.6657, 0.3481, 0.6657, 0.3483, 0.6631, 0.3467, 0.663, 0.4122, 0.664, 0.4128, 0.6641, 0.4122, 0.6606, 0.4108, 0.6604, 0.3467, 0.663, 0.3483, 0.6631, 0.3483, 0.6608, 0.3466, 0.6612, 0.4368, 0.6633, 0.4382, 0.6632, 0.4387, 0.6598, 0.4382, 0.66, 0.457, 0.6586, 0.4575, 0.6591, 0.4581, 0.6563, 0.4567, 0.656, 0.3466, 0.6612, 0.3483, 0.6608, 0.3481, 0.6583, 0.3469, 0.6586, 0.3705, 0.6535, 0.3699, 0.6537, 0.3699, 0.6547, 0.3705, 0.6548, 0.3894, 0.6656, 0.3894, 0.6677, 0.3875, 0.6679, 0.3879, 0.6657, 0.3714, 0.6397, 0.3706, 0.6395, 0.3699, 0.6435, 0.3714, 0.6435, 0.4571, 0.6622, 0.4575, 0.6591, 0.457, 0.6586, 0.4561, 0.662, 0.4569, 0.6622, 0.4555, 0.662, 0.457, 0.6586, 0.4575, 0.6591, 0.4561, 0.662, 0.4574, 0.6658, 0.4581, 0.6659, 0.4571, 0.6622, 0.4457, 0.6572, 0.4466, 0.6606, 0.4485, 0.6603, 0.4482, 0.6572, 0.4457, 0.6572, 0.4435, 0.6576, 0.4445, 0.6609, 0.4466, 0.6606, 0.4423, 0.6612, 0.4445, 0.6609, 0.4435, 0.6576, 0.4409, 0.6581, 0.4435, 0.6576, 0.4413, 0.6499, 0.4403, 0.6529, 0.4409, 0.6581, 0.4457, 0.6572, 0.4442, 0.6497, 0.4413, 0.6499, 0.4435, 0.6576, 0.4482, 0.6572, 0.4462, 0.6501, 0.4442, 0.6497, 0.4457, 0.6572, 0.4482, 0.6572, 0.4481, 0.6509, 0.4462, 0.6501, 0.2971, 0.6618, 0.2958, 0.6626, 0.2951, 0.6646, 0.2971, 0.6671, 0.3011, 0.6635, 0.3018, 0.6665, 0.3027, 0.6659, 0.3027, 0.6618, 0.4442, 0.6497, 0.4433, 0.6462, 0.442, 0.6468, 0.4413, 0.6499, 0.4462, 0.6501, 0.4459, 0.6466, 0.4444, 0.6467, 0.4442, 0.6497, 0.4481, 0.6509, 0.4483, 0.6473, 0.447, 0.6471, 0.4462, 0.6501, 0.4483, 0.6473, 0.4485, 0.6433, 0.4476, 0.6435, 0.447, 0.6471, 0.4459, 0.6466, 0.4457, 0.6433, 0.4447, 0.6433, 0.4444, 0.6467, 0.4433, 0.6462, 0.4423, 0.6424, 0.4411, 0.6427, 0.442, 0.6468, 0.3045, 0.6654, 0.3045, 0.6618, 0.3029, 0.6621, 0.3027, 0.6656, 0.2974, 0.6645, 0.2971, 0.6676, 0.299, 0.6674, 0.299, 0.6618, 0.3714, 0.6472, 0.3699, 0.6472, 0.37, 0.6534, 0.3712, 0.6535, 0.3057, 0.6618, 0.3045, 0.6625, 0.3053, 0.6669, 0.3057, 0.6666, 0.4481, 0.627, 0.4486, 0.6272, 0.448, 0.6232, 0.4466, 0.6229, 0.3095, 0.6618, 0.3079, 0.6618, 0.308, 0.6645, 0.3095, 0.6645, 0.4372, 0.6664, 0.4387, 0.6661, 0.4382, 0.6632, 0.4368, 0.6633, 0.3339, 0.6626, 0.3353, 0.6624, 0.3371, 0.6595, 0.3357, 0.6596, 0.3749, 0.6638, 0.3722, 0.6635, 0.3728, 0.6574, 0.375, 0.6576, 0.375, 0.6597, 0.3749, 0.662, 0.4108, 0.6604, 0.4122, 0.6606, 0.4128, 0.6572, 0.4113, 0.6569, 0.3011, 0.6619, 0.3, 0.6618, 0.2997, 0.665, 0.3011, 0.665, 0.4402, 0.6598, 0.4388, 0.6598, 0.4387, 0.6627, 0.4402, 0.6626, 0.3893, 0.6616, 0.3894, 0.6634, 0.3879, 0.6635, 0.3879, 0.6616, 0.3357, 0.6596, 0.3371, 0.6595, 0.3371, 0.6554, 0.3357, 0.6555, 0.3714, 0.6435, 0.3699, 0.6435, 0.3699, 0.6472, 0.3714, 0.6472, 0.4448, 0.6414, 0.4462, 0.6416, 0.4462, 0.6388, 0.4442, 0.639, 0.3986, 0.6349, 0.3978, 0.6349, 0.3978, 0.6358, 0.3986, 0.6359, 0.4442, 0.6388, 0.4423, 0.6388, 0.4428, 0.6421, 0.4442, 0.6421, 0.4487, 0.6402, 0.4487, 0.6388, 0.448, 0.6395, 0.448, 0.6409, 0.4402, 0.6626, 0.4387, 0.6627, 0.4394, 0.6661, 0.4402, 0.6662, 0.3894, 0.6634, 0.3894, 0.6656, 0.3879, 0.6657, 0.3879, 0.6635, 0.3442, 0.6401, 0.3421, 0.6398, 0.3406, 0.6429, 0.3433, 0.6432, 0.3416, 0.6506, 0.3415, 0.6543, 0.343, 0.6548, 0.3442, 0.6513, 0.3421, 0.6583, 0.343, 0.6548, 0.3415, 0.6543, 0.3409, 0.6581, 0.3456, 0.6576, 0.3455, 0.6544, 0.3441, 0.6545, 0.3443, 0.6574, 0.3442, 0.6513, 0.3441, 0.6545, 0.3455, 0.6544, 0.3459, 0.6509, 0.3484, 0.6576, 0.3481, 0.6537, 0.3468, 0.6539, 0.3474, 0.6576, 0.3459, 0.6509, 0.3468, 0.6539, 0.3481, 0.6537, 0.3478, 0.6501, 0.3478, 0.6501, 0.3477, 0.6438, 0.3459, 0.6509, 0.3442, 0.6513, 0.3459, 0.6509, 0.3477, 0.6438, 0.3451, 0.6435, 0.3433, 0.6432, 0.3455, 0.6437, 0.3442, 0.6513, 0.3416, 0.6506, 0.3433, 0.6432, 0.3406, 0.6429, 0.3401, 0.6482, 0.3416, 0.6506, 0.3339, 0.6626, 0.3357, 0.6596, 0.3342, 0.6574, 0.3334, 0.6573, 0.3357, 0.6555, 0.3348, 0.6549, 0.3342, 0.6574, 0.3357, 0.6596, 0.3451, 0.6435, 0.3433, 0.6432, 0.3416, 0.6506, 0.3442, 0.6513, 0.299, 0.6656, 0.3011, 0.6656, 0.3011, 0.665, 0.2997, 0.665, 0.3433, 0.6432, 0.3451, 0.6435, 0.3463, 0.6405, 0.3442, 0.6401, 0.3825, 0.6617, 0.3825, 0.6637, 0.3819, 0.6639, 0.3819, 0.6618, 0.3463, 0.6405, 0.3466, 0.6399, 0.3444, 0.6395, 0.3442, 0.6401, 0.3482, 0.6407, 0.3484, 0.6401, 0.3466, 0.6399, 0.3463, 0.6405, 0.4456, 0.6651, 0.4446, 0.6641, 0.445, 0.6623, 0.4456, 0.6624, 0.3451, 0.6435, 0.3477, 0.6438, 0.3482, 0.6407, 0.3463, 0.6405, 0.4445, 0.6609, 0.4423, 0.6612, 0.4427, 0.6623, 0.4443, 0.6616, 0.3067, 0.6665, 0.3067, 0.6643, 0.3058, 0.6639, 0.3057, 0.6661, 0.3067, 0.6643, 0.3067, 0.6618, 0.306, 0.662, 0.3058, 0.6639, 0.4437, 0.6666, 0.4429, 0.666, 0.4432, 0.6623, 0.4437, 0.6626, 0.34, 0.6575, 0.3405, 0.6541, 0.3391, 0.6535, 0.3385, 0.6569, 0.3405, 0.6541, 0.3416, 0.6506, 0.3401, 0.6482, 0.3391, 0.6535, 0.3908, 0.6672, 0.3908, 0.6616, 0.3898, 0.6617, 0.3894, 0.6672, 0.3945, 0.6537, 0.3947, 0.6557, 0.3951, 0.6545, 0.3951, 0.653, 0.03819, 0.9672, 0.03822, 0.9674, 0.04027, 0.9674, 0.03962, 0.9669, 0.07024, 0.9639, 0.07024, 0.9618, 0.06984, 0.9619, 0.0698, 0.9633, 0.05983, 0.9611, 0.06032, 0.9628, 0.06082, 0.9623, 0.06039, 0.9611, 0.03962, 0.9669, 0.04027, 0.9674, 0.04031, 0.9653, 0.03996, 0.9655, 0.06, 0.9594, 0.05983, 0.9611, 0.06039, 0.9611, 0.06082, 0.9598, 0.07121, 0.9506, 0.07214, 0.9502, 0.07351, 0.9506, 0.07353, 0.951, 0.1291, 0.6759, 0.1117, 0.6759, 0.112, 0.6845, 0.1235, 0.6845, 0.1115, 0.6954, 0.1291, 0.6951, 0.1235, 0.6845, 0.112, 0.6845, 0.08905, 0.6978, 0.08889, 0.7124, 0.106, 0.7119, 0.1063, 0.7008, 0.07075, 0.7074, 0.08, 0.7074, 0.08, 0.6903, 0.07112, 0.6903, 0.06026, 0.7069, 0.07075, 0.7074, 0.07112, 0.6903, 0.06061, 0.6899, 0.07631, 0.6573, 0.07963, 0.6747, 0.09064, 0.6734, 0.09058, 0.6564, 0.6562, 0.6439, 0.6563, 0.6456, 0.6573, 0.645, 0.6573, 0.6435, 0.6573, 0.6435, 0.6573, 0.645, 0.6583, 0.6456, 0.6584, 0.644, 0.6562, 0.6439, 0.6573, 0.6435, 0.6572, 0.6418, 0.6562, 0.6425, 0.6475, 0.6439, 0.6481, 0.644, 0.6482, 0.6451, 0.6474, 0.6448, 0.6476, 0.6432, 0.6482, 0.6429, 0.6481, 0.644, 0.6475, 0.6439, 0.5507, 0.6859, 0.5507, 0.686, 0.5507, 0.6858, 0.5507, 0.6858, 0.6532, 0.6401, 0.6528, 0.6387, 0.6522, 0.6387, 0.6522, 0.6402, 0.5619, 0.6002, 0.5619, 0.6001, 0.5619, 0.6001, 0.5619, 0.6002, 0.6342, 0.6411, 0.6325, 0.6411, 0.6326, 0.642, 0.6342, 0.6427, 0.6523, 0.6419, 0.6539, 0.6419, 0.6532, 0.6401, 0.6522, 0.6402, 0.6342, 0.6411, 0.6342, 0.6427, 0.6357, 0.6426, 0.6357, 0.6411, 0.6524, 0.6435, 0.6539, 0.6434, 0.6539, 0.6419, 0.6523, 0.6419, 0.6337, 0.6445, 0.6327, 0.6447, 0.6326, 0.6462, 0.6337, 0.6462, 0.6337, 0.6462, 0.6346, 0.6462, 0.6346, 0.6447, 0.6337, 0.6445, 0.6458, 0.6408, 0.6466, 0.6401, 0.6474, 0.6409, 0.6474, 0.6424, 0.6474, 0.6441, 0.6474, 0.6456, 0.6464, 0.646, 0.6456, 0.6456, 0.6457, 0.644, 0.6457, 0.6423, 0.2852, 0.5937, 0.2852, 0.5937, 0.2852, 0.5937, 0.2852, 0.5937, 0.3762, 0.6006, 0.3762, 0.6253, 0.3722, 0.6252, 0.3728, 0.6007, 0.3722, 0.6252, 0.3762, 0.6253, 0.3762, 0.629, 0.3721, 0.6297, 0.2852, 0.5937, 0.2852, 0.5937, 0.2852, 0.5937, 0.4432, 0.6623, 0.4581, 0.6659, 0.34, 0.6575, 0.4437, 0.6626, 0.3376, 0.6583, 0.3371, 0.6616, 0.3384, 0.6623, 0.3384, 0.6601, 0.3384, 0.6601, 0.3384, 0.6579, 0.3376, 0.6583])
me_plane.materials.append(mat_renkpaleti)
me_plane.use_remesh_fix_poles = True
me_plane.use_remesh_preserve_attributes = False
me_plane.update()

# ---- objects
ob_karakenan = bpy.data.objects.new('KaraKenan', me_plane)

# ---- transforms, parenting, visibility, modifiers, constraints
ob_karakenan.location = (0.5993, 2.326, 0.1774)
ob_karakenan.scale = (0.2881, 0.2881, 0.2881)
_m = ob_karakenan.modifiers.new('Yansıtma', 'MIRROR')
_m.use_clip = True

# ---- collection membership
col_collection.objects.link(ob_karakenan)

# ---- scene / render settings (as saved in the file)
scene.frame_start = 1; scene.frame_end = 250; scene.frame_set(2)
scene.render.engine = 'CYCLES'
scene.cycles.use_denoising = False
scene.cycles.samples = 128
scene.cycles.sampling_pattern = 'TABULATED_SOBOL'
scene.cycles.use_adaptive_sampling = False
scene.cycles.use_light_tree = False
scene.view_settings.view_transform = 'Filmic'
bpy.context.view_layer.update()

# ---- added for rendering (the .blend has no active camera and no usable light): camera, sun
cam_auto = bpy.data.cameras.new('AutoCamera')
cam_auto.lens = 50.0
cam_auto.sensor_width = 36.0
cam_auto.clip_end = 1000.0
ob_auto_camera = bpy.data.objects.new('AutoCamera', cam_auto)
scene.collection.objects.link(ob_auto_camera)
ob_auto_camera.location = (6.70565, -4.09637, 4.46974)
ob_auto_camera.rotation_euler = (1.09748, -7.21219e-08, 0.694738)
scene.camera = ob_auto_camera
light_auto_sun = bpy.data.lights.new('AutoSun', 'SUN')
light_auto_sun.energy = 3.0
light_auto_sun.angle = 0.0523599
ob_auto_sun = bpy.data.objects.new('AutoSun', light_auto_sun)
scene.collection.objects.link(ob_auto_sun)
ob_auto_sun.rotation_euler = (0.872665, 0.174533, 0.523599)
bpy.context.view_layer.update()
